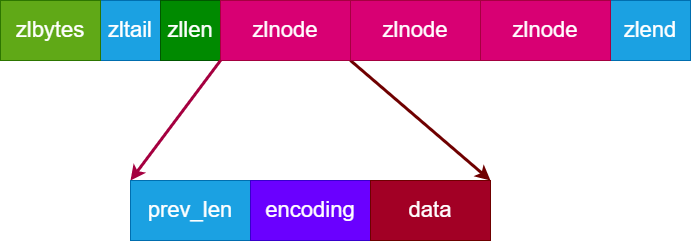

The diagram above was exported from draw.io. Its source (the exported page's mxGraphModel, read from the mxfile embedded in the PNG):
<mxGraphModel dx="392" dy="884" grid="1" gridSize="10" guides="1" tooltips="1" connect="1" arrows="1" fold="1" page="1" pageScale="1" pageWidth="2339" pageHeight="3300" background="#ffffff" math="0" shadow="0">
  <root>
    <mxCell id="0" />
    <mxCell id="1" parent="0" />
    <mxCell id="18" value="&lt;span style=&quot;font-size: 22px;&quot;&gt;zltail&lt;/span&gt;" style="rounded=0;whiteSpace=wrap;html=1;fillColor=#1ba1e2;fontColor=#ffffff;strokeColor=#006EAF;" parent="1" vertex="1">
      <mxGeometry x="110" y="330" width="60" height="60" as="geometry" />
    </mxCell>
    <mxCell id="38" value="&lt;span style=&quot;font-size: 22px;&quot;&gt;zllen&lt;/span&gt;" style="rounded=0;whiteSpace=wrap;html=1;fillColor=#008a00;fontColor=#ffffff;strokeColor=#005700;" parent="1" vertex="1">
      <mxGeometry x="170" y="330" width="60" height="60" as="geometry" />
    </mxCell>
    <mxCell id="77" style="edgeStyle=none;html=1;exitX=0;exitY=1;exitDx=0;exitDy=0;entryX=0;entryY=0;entryDx=0;entryDy=0;fontSize=22;fillColor=#d80073;strokeColor=#A50040;strokeWidth=3;" edge="1" parent="1" source="40" target="74">
      <mxGeometry relative="1" as="geometry" />
    </mxCell>
    <mxCell id="40" value="&lt;span style=&quot;font-size: 22px;&quot;&gt;zlnode&lt;/span&gt;" style="rounded=0;whiteSpace=wrap;html=1;fillColor=#d80073;fontColor=#ffffff;strokeColor=#A50040;" parent="1" vertex="1">
      <mxGeometry x="230" y="330" width="130" height="60" as="geometry" />
    </mxCell>
    <mxCell id="44" value="&lt;span style=&quot;font-size: 22px;&quot;&gt;zlend&lt;/span&gt;" style="rounded=0;whiteSpace=wrap;html=1;fillColor=#1ba1e2;fontColor=#ffffff;strokeColor=#006EAF;" parent="1" vertex="1">
      <mxGeometry x="620" y="330" width="80" height="60" as="geometry" />
    </mxCell>
    <mxCell id="54" value="&lt;font style=&quot;font-size: 22px;&quot;&gt;zlbytes&lt;/font&gt;" style="rounded=0;whiteSpace=wrap;html=1;fillColor=#60a917;fontColor=#ffffff;strokeColor=#2D7600;" parent="1" vertex="1">
      <mxGeometry x="10" y="330" width="100" height="60" as="geometry" />
    </mxCell>
    <mxCell id="78" style="edgeStyle=none;html=1;exitX=0;exitY=1;exitDx=0;exitDy=0;entryX=1;entryY=0;entryDx=0;entryDy=0;fontSize=22;fillColor=#a20025;strokeColor=#6F0000;strokeWidth=3;" edge="1" parent="1" source="72" target="76">
      <mxGeometry relative="1" as="geometry" />
    </mxCell>
    <mxCell id="72" value="&lt;span style=&quot;font-size: 22px;&quot;&gt;zlnode&lt;/span&gt;" style="rounded=0;whiteSpace=wrap;html=1;fillColor=#d80073;fontColor=#ffffff;strokeColor=#A50040;" vertex="1" parent="1">
      <mxGeometry x="360" y="330" width="130" height="60" as="geometry" />
    </mxCell>
    <mxCell id="73" value="&lt;span style=&quot;font-size: 22px;&quot;&gt;zlnode&lt;/span&gt;" style="rounded=0;whiteSpace=wrap;html=1;fillColor=#d80073;fontColor=#ffffff;strokeColor=#A50040;" vertex="1" parent="1">
      <mxGeometry x="490" y="330" width="130" height="60" as="geometry" />
    </mxCell>
    <mxCell id="74" value="&lt;span style=&quot;font-size: 22px;&quot;&gt;prev_len&lt;/span&gt;" style="rounded=0;whiteSpace=wrap;html=1;fillColor=#1ba1e2;fontColor=#ffffff;strokeColor=#006EAF;" vertex="1" parent="1">
      <mxGeometry x="140" y="510" width="120" height="60" as="geometry" />
    </mxCell>
    <mxCell id="75" value="&lt;span style=&quot;font-size: 22px;&quot;&gt;encoding&lt;/span&gt;" style="rounded=0;whiteSpace=wrap;html=1;fillColor=#6a00ff;fontColor=#ffffff;strokeColor=#3700CC;" vertex="1" parent="1">
      <mxGeometry x="260" y="510" width="120" height="60" as="geometry" />
    </mxCell>
    <mxCell id="76" value="&lt;span style=&quot;font-size: 22px;&quot;&gt;data&lt;/span&gt;" style="rounded=0;whiteSpace=wrap;html=1;fillColor=#a20025;fontColor=#ffffff;strokeColor=#6F0000;" vertex="1" parent="1">
      <mxGeometry x="380" y="510" width="120" height="60" as="geometry" />
    </mxCell>
  </root>
</mxGraphModel>